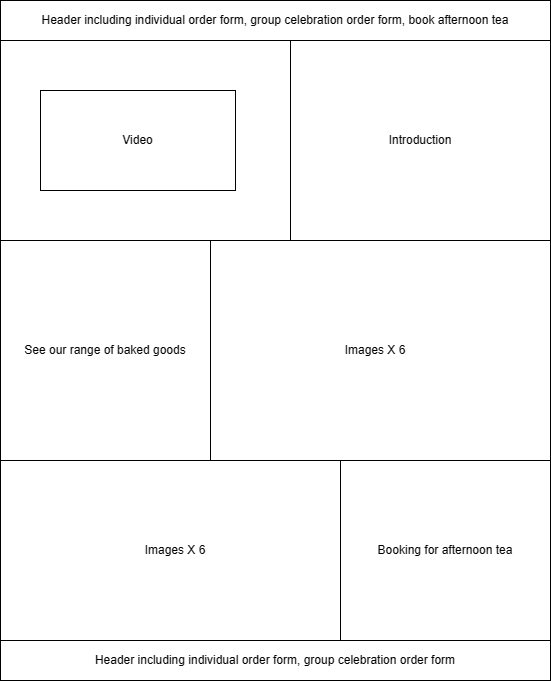

The diagram above was exported from draw.io. Its source (the exported page's mxGraphModel, read from the mxfile embedded in the PNG):
<mxGraphModel dx="737" dy="462" grid="1" gridSize="10" guides="1" tooltips="1" connect="1" arrows="1" fold="1" page="1" pageScale="1" pageWidth="850" pageHeight="1100" math="0" shadow="0">
  <root>
    <mxCell id="0" />
    <mxCell id="1" parent="0" />
    <mxCell id="MCAcXtgIRsO1zV4YaYcS-1" value="Header including individual order form, group celebration order form, book afternoon tea" style="rounded=0;whiteSpace=wrap;html=1;" parent="1" vertex="1">
      <mxGeometry x="110" y="20" width="550" height="40" as="geometry" />
    </mxCell>
    <mxCell id="MCAcXtgIRsO1zV4YaYcS-2" value="" style="rounded=0;whiteSpace=wrap;html=1;" parent="1" vertex="1">
      <mxGeometry x="110" y="60" width="440" height="200" as="geometry" />
    </mxCell>
    <mxCell id="MCAcXtgIRsO1zV4YaYcS-3" value="Introduction" style="rounded=0;whiteSpace=wrap;html=1;" parent="1" vertex="1">
      <mxGeometry x="400" y="60" width="260" height="200" as="geometry" />
    </mxCell>
    <mxCell id="MCAcXtgIRsO1zV4YaYcS-4" value="Video" style="rounded=0;whiteSpace=wrap;html=1;" parent="1" vertex="1">
      <mxGeometry x="150" y="110" width="195" height="100" as="geometry" />
    </mxCell>
    <mxCell id="MCAcXtgIRsO1zV4YaYcS-5" value="Images X 6" style="rounded=0;whiteSpace=wrap;html=1;" parent="1" vertex="1">
      <mxGeometry x="310" y="260" width="350" height="220" as="geometry" />
    </mxCell>
    <mxCell id="MCAcXtgIRsO1zV4YaYcS-6" value="See our range of baked goods" style="rounded=0;whiteSpace=wrap;html=1;" parent="1" vertex="1">
      <mxGeometry x="110" y="260" width="210" height="220" as="geometry" />
    </mxCell>
    <mxCell id="MCAcXtgIRsO1zV4YaYcS-7" value="Images X 6" style="rounded=0;whiteSpace=wrap;html=1;" parent="1" vertex="1">
      <mxGeometry x="110" y="480" width="350" height="180" as="geometry" />
    </mxCell>
    <mxCell id="MCAcXtgIRsO1zV4YaYcS-8" value="Booking for afternoon tea" style="rounded=0;whiteSpace=wrap;html=1;" parent="1" vertex="1">
      <mxGeometry x="450" y="480" width="210" height="180" as="geometry" />
    </mxCell>
    <mxCell id="MCAcXtgIRsO1zV4YaYcS-9" value="Header including individual order form, group celebration order form" style="rounded=0;whiteSpace=wrap;html=1;" parent="1" vertex="1">
      <mxGeometry x="110" y="660" width="550" height="40" as="geometry" />
    </mxCell>
  </root>
</mxGraphModel>